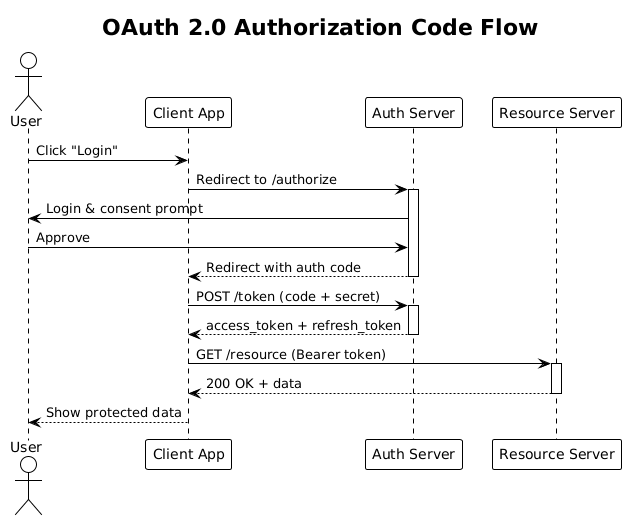

The diagram above was rendered by PlantUML. Its source (embedded in the PNG):
@startuml
!theme plain
title OAuth 2.0 Authorization Code Flow

actor User
participant "Client App" as C
participant "Auth Server" as A
participant "Resource Server" as R

User -> C : Click "Login"
C -> A : Redirect to /authorize
activate A
A -> User : Login & consent prompt
User -> A : Approve
A --> C : Redirect with auth code
deactivate A
C -> A : POST /token (code + secret)
activate A
A --> C : access_token + refresh_token
deactivate A
C -> R : GET /resource (Bearer token)
activate R
R --> C : 200 OK + data
deactivate R
C --> User : Show protected data
@enduml